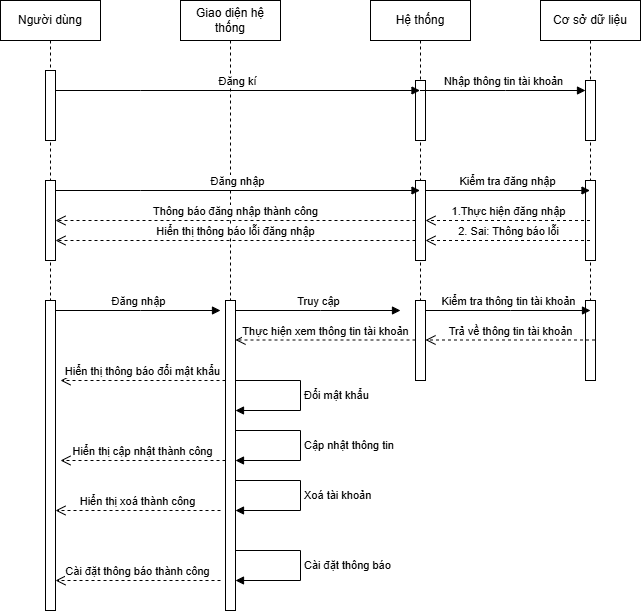

The diagram above was exported from draw.io. Its source (the exported page's mxGraphModel, read from the mxfile embedded in the PNG):
<mxGraphModel dx="1034" dy="570" grid="1" gridSize="10" guides="1" tooltips="1" connect="1" arrows="1" fold="1" page="1" pageScale="1" pageWidth="850" pageHeight="1100" math="0" shadow="0">
  <root>
    <mxCell id="0" />
    <mxCell id="1" parent="0" />
    <mxCell id="aM9ryv3xv72pqoxQDRHE-1" value="Người dùng" style="shape=umlLifeline;perimeter=lifelinePerimeter;whiteSpace=wrap;html=1;container=0;dropTarget=0;collapsible=0;recursiveResize=0;outlineConnect=0;portConstraint=eastwest;newEdgeStyle={&quot;edgeStyle&quot;:&quot;elbowEdgeStyle&quot;,&quot;elbow&quot;:&quot;vertical&quot;,&quot;curved&quot;:0,&quot;rounded&quot;:0};" parent="1" vertex="1">
      <mxGeometry x="40" y="40" width="100" height="300" as="geometry" />
    </mxCell>
    <mxCell id="aM9ryv3xv72pqoxQDRHE-2" value="" style="html=1;points=[];perimeter=orthogonalPerimeter;outlineConnect=0;targetShapes=umlLifeline;portConstraint=eastwest;newEdgeStyle={&quot;edgeStyle&quot;:&quot;elbowEdgeStyle&quot;,&quot;elbow&quot;:&quot;vertical&quot;,&quot;curved&quot;:0,&quot;rounded&quot;:0};" parent="aM9ryv3xv72pqoxQDRHE-1" vertex="1">
      <mxGeometry x="45" y="70" width="10" height="70" as="geometry" />
    </mxCell>
    <mxCell id="Ay6pvfXxY41LCQrrgYGS-14" value="" style="html=1;points=[[0,0,0,0,5],[0,1,0,0,-5],[1,0,0,0,5],[1,1,0,0,-5]];perimeter=orthogonalPerimeter;outlineConnect=0;targetShapes=umlLifeline;portConstraint=eastwest;newEdgeStyle={&quot;curved&quot;:0,&quot;rounded&quot;:0};" vertex="1" parent="aM9ryv3xv72pqoxQDRHE-1">
      <mxGeometry x="45" y="180" width="10" height="80" as="geometry" />
    </mxCell>
    <mxCell id="aM9ryv3xv72pqoxQDRHE-5" value="Giao diện hệ thống" style="shape=umlLifeline;perimeter=lifelinePerimeter;whiteSpace=wrap;html=1;container=0;dropTarget=0;collapsible=0;recursiveResize=0;outlineConnect=0;portConstraint=eastwest;newEdgeStyle={&quot;edgeStyle&quot;:&quot;elbowEdgeStyle&quot;,&quot;elbow&quot;:&quot;vertical&quot;,&quot;curved&quot;:0,&quot;rounded&quot;:0};" parent="1" vertex="1">
      <mxGeometry x="220" y="40" width="100" height="300" as="geometry" />
    </mxCell>
    <mxCell id="Ay6pvfXxY41LCQrrgYGS-1" value="Hệ thống" style="shape=umlLifeline;perimeter=lifelinePerimeter;whiteSpace=wrap;html=1;container=0;dropTarget=0;collapsible=0;recursiveResize=0;outlineConnect=0;portConstraint=eastwest;newEdgeStyle={&quot;edgeStyle&quot;:&quot;elbowEdgeStyle&quot;,&quot;elbow&quot;:&quot;vertical&quot;,&quot;curved&quot;:0,&quot;rounded&quot;:0};" vertex="1" parent="1">
      <mxGeometry x="410" y="40" width="100" height="300" as="geometry" />
    </mxCell>
    <mxCell id="Ay6pvfXxY41LCQrrgYGS-2" value="" style="html=1;points=[];perimeter=orthogonalPerimeter;outlineConnect=0;targetShapes=umlLifeline;portConstraint=eastwest;newEdgeStyle={&quot;edgeStyle&quot;:&quot;elbowEdgeStyle&quot;,&quot;elbow&quot;:&quot;vertical&quot;,&quot;curved&quot;:0,&quot;rounded&quot;:0};" vertex="1" parent="Ay6pvfXxY41LCQrrgYGS-1">
      <mxGeometry x="45" y="80" width="10" height="60" as="geometry" />
    </mxCell>
    <mxCell id="Ay6pvfXxY41LCQrrgYGS-17" value="" style="html=1;points=[[0,0,0,0,5],[0,1,0,0,-5],[1,0,0,0,5],[1,1,0,0,-5]];perimeter=orthogonalPerimeter;outlineConnect=0;targetShapes=umlLifeline;portConstraint=eastwest;newEdgeStyle={&quot;curved&quot;:0,&quot;rounded&quot;:0};" vertex="1" parent="Ay6pvfXxY41LCQrrgYGS-1">
      <mxGeometry x="45" y="180" width="10" height="80" as="geometry" />
    </mxCell>
    <mxCell id="Ay6pvfXxY41LCQrrgYGS-3" value="Cơ sở dữ liệu" style="shape=umlLifeline;perimeter=lifelinePerimeter;whiteSpace=wrap;html=1;container=0;dropTarget=0;collapsible=0;recursiveResize=0;outlineConnect=0;portConstraint=eastwest;newEdgeStyle={&quot;edgeStyle&quot;:&quot;elbowEdgeStyle&quot;,&quot;elbow&quot;:&quot;vertical&quot;,&quot;curved&quot;:0,&quot;rounded&quot;:0};" vertex="1" parent="1">
      <mxGeometry x="580" y="40" width="100" height="300" as="geometry" />
    </mxCell>
    <mxCell id="Ay6pvfXxY41LCQrrgYGS-4" value="" style="html=1;points=[];perimeter=orthogonalPerimeter;outlineConnect=0;targetShapes=umlLifeline;portConstraint=eastwest;newEdgeStyle={&quot;edgeStyle&quot;:&quot;elbowEdgeStyle&quot;,&quot;elbow&quot;:&quot;vertical&quot;,&quot;curved&quot;:0,&quot;rounded&quot;:0};" vertex="1" parent="Ay6pvfXxY41LCQrrgYGS-3">
      <mxGeometry x="45" y="80" width="10" height="60" as="geometry" />
    </mxCell>
    <mxCell id="Ay6pvfXxY41LCQrrgYGS-18" value="" style="html=1;points=[[0,0,0,0,5],[0,1,0,0,-5],[1,0,0,0,5],[1,1,0,0,-5]];perimeter=orthogonalPerimeter;outlineConnect=0;targetShapes=umlLifeline;portConstraint=eastwest;newEdgeStyle={&quot;curved&quot;:0,&quot;rounded&quot;:0};" vertex="1" parent="Ay6pvfXxY41LCQrrgYGS-3">
      <mxGeometry x="45" y="180" width="10" height="80" as="geometry" />
    </mxCell>
    <mxCell id="Ay6pvfXxY41LCQrrgYGS-9" value="Đăng kí" style="html=1;verticalAlign=bottom;endArrow=block;curved=0;rounded=0;" edge="1" parent="1" source="aM9ryv3xv72pqoxQDRHE-2" target="Ay6pvfXxY41LCQrrgYGS-1">
      <mxGeometry width="80" relative="1" as="geometry">
        <mxPoint x="100" y="130" as="sourcePoint" />
        <mxPoint x="180" y="130" as="targetPoint" />
        <Array as="points">
          <mxPoint x="180" y="130" />
        </Array>
      </mxGeometry>
    </mxCell>
    <mxCell id="Ay6pvfXxY41LCQrrgYGS-11" value="Nhập thông tin tài khoản" style="html=1;verticalAlign=bottom;endArrow=block;curved=0;rounded=0;" edge="1" parent="1" source="Ay6pvfXxY41LCQrrgYGS-1" target="Ay6pvfXxY41LCQrrgYGS-4">
      <mxGeometry width="80" relative="1" as="geometry">
        <mxPoint x="490" y="130" as="sourcePoint" />
        <mxPoint x="645" y="130" as="targetPoint" />
        <Array as="points">
          <mxPoint x="545" y="130" />
        </Array>
      </mxGeometry>
    </mxCell>
    <mxCell id="Ay6pvfXxY41LCQrrgYGS-15" value="Đăng nhập" style="html=1;verticalAlign=bottom;endArrow=block;curved=0;rounded=0;" edge="1" parent="1" source="Ay6pvfXxY41LCQrrgYGS-14" target="Ay6pvfXxY41LCQrrgYGS-1">
      <mxGeometry width="80" relative="1" as="geometry">
        <mxPoint x="110" y="260" as="sourcePoint" />
        <mxPoint x="190" y="260" as="targetPoint" />
        <Array as="points">
          <mxPoint x="180" y="230" />
        </Array>
      </mxGeometry>
    </mxCell>
    <mxCell id="Ay6pvfXxY41LCQrrgYGS-20" value="Kiểm tra đăng nhập" style="html=1;verticalAlign=bottom;endArrow=block;curved=0;rounded=0;" edge="1" parent="1">
      <mxGeometry width="80" relative="1" as="geometry">
        <mxPoint x="465" y="230" as="sourcePoint" />
        <mxPoint x="629.5" y="230" as="targetPoint" />
      </mxGeometry>
    </mxCell>
    <mxCell id="Ay6pvfXxY41LCQrrgYGS-22" value="1.Thực hiện đăng nhập" style="html=1;verticalAlign=bottom;endArrow=open;dashed=1;endSize=8;curved=0;rounded=0;" edge="1" parent="1" target="Ay6pvfXxY41LCQrrgYGS-17">
      <mxGeometry relative="1" as="geometry">
        <mxPoint x="629.5" y="260" as="sourcePoint" />
        <mxPoint x="460" y="260" as="targetPoint" />
      </mxGeometry>
    </mxCell>
    <mxCell id="Ay6pvfXxY41LCQrrgYGS-23" value="2. Sai: Thông báo lỗi" style="html=1;verticalAlign=bottom;endArrow=open;dashed=1;endSize=8;curved=0;rounded=0;" edge="1" parent="1" target="Ay6pvfXxY41LCQrrgYGS-17">
      <mxGeometry relative="1" as="geometry">
        <mxPoint x="629.5" y="280" as="sourcePoint" />
        <mxPoint x="459.5" y="280" as="targetPoint" />
      </mxGeometry>
    </mxCell>
    <mxCell id="Ay6pvfXxY41LCQrrgYGS-24" value="Thông báo đăng nhập thành công" style="html=1;verticalAlign=bottom;endArrow=open;dashed=1;endSize=8;curved=0;rounded=0;" edge="1" parent="1" source="Ay6pvfXxY41LCQrrgYGS-17" target="Ay6pvfXxY41LCQrrgYGS-14">
      <mxGeometry relative="1" as="geometry">
        <mxPoint x="450" y="260" as="sourcePoint" />
        <mxPoint x="330" y="260" as="targetPoint" />
      </mxGeometry>
    </mxCell>
    <mxCell id="Ay6pvfXxY41LCQrrgYGS-25" value="Hiển thị thông báo lỗi đăng nhập" style="html=1;verticalAlign=bottom;endArrow=open;dashed=1;endSize=8;curved=0;rounded=0;" edge="1" parent="1" target="Ay6pvfXxY41LCQrrgYGS-14">
      <mxGeometry relative="1" as="geometry">
        <mxPoint x="455" y="280" as="sourcePoint" />
        <mxPoint x="280" y="280" as="targetPoint" />
      </mxGeometry>
    </mxCell>
    <mxCell id="Ay6pvfXxY41LCQrrgYGS-26" value="" style="html=1;points=[[0,0,0,0,5],[0,1,0,0,-5],[1,0,0,0,5],[1,1,0,0,-5]];perimeter=orthogonalPerimeter;outlineConnect=0;targetShapes=umlLifeline;portConstraint=eastwest;newEdgeStyle={&quot;curved&quot;:0,&quot;rounded&quot;:0};" vertex="1" parent="1">
      <mxGeometry x="265" y="340" width="10" height="310" as="geometry" />
    </mxCell>
    <mxCell id="Ay6pvfXxY41LCQrrgYGS-27" value="" style="html=1;points=[[0,0,0,0,5],[0,1,0,0,-5],[1,0,0,0,5],[1,1,0,0,-5]];perimeter=orthogonalPerimeter;outlineConnect=0;targetShapes=umlLifeline;portConstraint=eastwest;newEdgeStyle={&quot;curved&quot;:0,&quot;rounded&quot;:0};" vertex="1" parent="1">
      <mxGeometry x="85" y="340" width="10" height="310" as="geometry" />
    </mxCell>
    <mxCell id="Ay6pvfXxY41LCQrrgYGS-28" value="" style="html=1;points=[[0,0,0,0,5],[0,1,0,0,-5],[1,0,0,0,5],[1,1,0,0,-5]];perimeter=orthogonalPerimeter;outlineConnect=0;targetShapes=umlLifeline;portConstraint=eastwest;newEdgeStyle={&quot;curved&quot;:0,&quot;rounded&quot;:0};" vertex="1" parent="1">
      <mxGeometry x="455" y="340" width="10" height="80" as="geometry" />
    </mxCell>
    <mxCell id="Ay6pvfXxY41LCQrrgYGS-29" value="" style="html=1;points=[[0,0,0,0,5],[0,1,0,0,-5],[1,0,0,0,5],[1,1,0,0,-5]];perimeter=orthogonalPerimeter;outlineConnect=0;targetShapes=umlLifeline;portConstraint=eastwest;newEdgeStyle={&quot;curved&quot;:0,&quot;rounded&quot;:0};" vertex="1" parent="1">
      <mxGeometry x="625" y="340" width="10" height="80" as="geometry" />
    </mxCell>
    <mxCell id="Ay6pvfXxY41LCQrrgYGS-30" value="Đăng nhập" style="html=1;verticalAlign=bottom;endArrow=block;curved=0;rounded=0;" edge="1" parent="1">
      <mxGeometry width="80" relative="1" as="geometry">
        <mxPoint x="95" y="350" as="sourcePoint" />
        <mxPoint x="260" y="350" as="targetPoint" />
        <Array as="points">
          <mxPoint x="180" y="350" />
        </Array>
      </mxGeometry>
    </mxCell>
    <mxCell id="Ay6pvfXxY41LCQrrgYGS-31" value="Truy cập" style="html=1;verticalAlign=bottom;endArrow=block;curved=0;rounded=0;" edge="1" parent="1">
      <mxGeometry width="80" relative="1" as="geometry">
        <mxPoint x="275" y="350" as="sourcePoint" />
        <mxPoint x="440" y="350" as="targetPoint" />
        <Array as="points">
          <mxPoint x="360" y="350" />
        </Array>
      </mxGeometry>
    </mxCell>
    <mxCell id="Ay6pvfXxY41LCQrrgYGS-32" value="Kiểm tra thông tin tài khoản" style="html=1;verticalAlign=bottom;endArrow=block;curved=0;rounded=0;" edge="1" parent="1">
      <mxGeometry width="80" relative="1" as="geometry">
        <mxPoint x="465" y="350" as="sourcePoint" />
        <mxPoint x="630" y="350" as="targetPoint" />
        <Array as="points">
          <mxPoint x="550" y="350" />
        </Array>
      </mxGeometry>
    </mxCell>
    <mxCell id="Ay6pvfXxY41LCQrrgYGS-33" value="Trả về thông tin tài khoản" style="html=1;verticalAlign=bottom;endArrow=open;dashed=1;endSize=8;curved=0;rounded=0;" edge="1" parent="1">
      <mxGeometry relative="1" as="geometry">
        <mxPoint x="634.5" y="379.5" as="sourcePoint" />
        <mxPoint x="465" y="379.5" as="targetPoint" />
      </mxGeometry>
    </mxCell>
    <mxCell id="Ay6pvfXxY41LCQrrgYGS-34" value="Thực hiện xem thông tin tài khoản" style="html=1;verticalAlign=bottom;endArrow=open;dashed=1;endSize=8;curved=0;rounded=0;" edge="1" parent="1" target="Ay6pvfXxY41LCQrrgYGS-26">
      <mxGeometry relative="1" as="geometry">
        <mxPoint x="455" y="379.5" as="sourcePoint" />
        <mxPoint x="285.5" y="379.5" as="targetPoint" />
      </mxGeometry>
    </mxCell>
    <mxCell id="Ay6pvfXxY41LCQrrgYGS-36" value="Đổi mật khẩu" style="html=1;align=left;spacingLeft=2;endArrow=block;rounded=0;edgeStyle=orthogonalEdgeStyle;curved=0;rounded=0;" edge="1" target="Ay6pvfXxY41LCQrrgYGS-26" parent="1" source="Ay6pvfXxY41LCQrrgYGS-26">
      <mxGeometry relative="1" as="geometry">
        <mxPoint x="395" y="420" as="sourcePoint" />
        <Array as="points">
          <mxPoint x="340" y="420" />
          <mxPoint x="340" y="450" />
        </Array>
        <mxPoint x="300" y="530" as="targetPoint" />
      </mxGeometry>
    </mxCell>
    <mxCell id="Ay6pvfXxY41LCQrrgYGS-37" value="Hiển thị thông báo đổi mật khẩu" style="html=1;verticalAlign=bottom;endArrow=open;dashed=1;endSize=8;curved=0;rounded=0;" edge="1" parent="1" source="Ay6pvfXxY41LCQrrgYGS-26">
      <mxGeometry relative="1" as="geometry">
        <mxPoint x="254.5" y="420" as="sourcePoint" />
        <mxPoint x="100" y="420" as="targetPoint" />
      </mxGeometry>
    </mxCell>
    <mxCell id="Ay6pvfXxY41LCQrrgYGS-38" value="Cập nhật thông tin" style="html=1;align=left;spacingLeft=2;endArrow=block;rounded=0;edgeStyle=orthogonalEdgeStyle;curved=0;rounded=0;" edge="1" parent="1" target="Ay6pvfXxY41LCQrrgYGS-26">
      <mxGeometry relative="1" as="geometry">
        <mxPoint x="275" y="470" as="sourcePoint" />
        <Array as="points">
          <mxPoint x="340" y="470" />
          <mxPoint x="340" y="500" />
        </Array>
        <mxPoint x="280" y="500" as="targetPoint" />
      </mxGeometry>
    </mxCell>
    <mxCell id="Ay6pvfXxY41LCQrrgYGS-39" value="Cài đặt thông báo" style="html=1;align=left;spacingLeft=2;endArrow=block;rounded=0;edgeStyle=orthogonalEdgeStyle;curved=0;rounded=0;" edge="1" parent="1">
      <mxGeometry relative="1" as="geometry">
        <mxPoint x="275" y="590" as="sourcePoint" />
        <Array as="points">
          <mxPoint x="340" y="590" />
          <mxPoint x="340" y="620" />
        </Array>
        <mxPoint x="275" y="620" as="targetPoint" />
      </mxGeometry>
    </mxCell>
    <mxCell id="Ay6pvfXxY41LCQrrgYGS-40" value="Xoá tài khoản" style="html=1;align=left;spacingLeft=2;endArrow=block;rounded=0;edgeStyle=orthogonalEdgeStyle;curved=0;rounded=0;" edge="1" parent="1">
      <mxGeometry relative="1" as="geometry">
        <mxPoint x="275" y="520" as="sourcePoint" />
        <Array as="points">
          <mxPoint x="340" y="520" />
          <mxPoint x="340" y="550" />
        </Array>
        <mxPoint x="275" y="550" as="targetPoint" />
      </mxGeometry>
    </mxCell>
    <mxCell id="Ay6pvfXxY41LCQrrgYGS-41" value="Cài đặt thông báo thành công" style="html=1;verticalAlign=bottom;endArrow=open;dashed=1;endSize=8;curved=0;rounded=0;" edge="1" parent="1">
      <mxGeometry relative="1" as="geometry">
        <mxPoint x="260" y="620" as="sourcePoint" />
        <mxPoint x="95" y="620" as="targetPoint" />
      </mxGeometry>
    </mxCell>
    <mxCell id="Ay6pvfXxY41LCQrrgYGS-42" value="Hiển thị xoá thành công" style="html=1;verticalAlign=bottom;endArrow=open;dashed=1;endSize=8;curved=0;rounded=0;" edge="1" parent="1">
      <mxGeometry relative="1" as="geometry">
        <mxPoint x="260" y="550" as="sourcePoint" />
        <mxPoint x="95" y="550" as="targetPoint" />
      </mxGeometry>
    </mxCell>
    <mxCell id="Ay6pvfXxY41LCQrrgYGS-43" value="Hiển thị cập nhật thành công" style="html=1;verticalAlign=bottom;endArrow=open;dashed=1;endSize=8;curved=0;rounded=0;" edge="1" parent="1">
      <mxGeometry relative="1" as="geometry">
        <mxPoint x="265" y="500" as="sourcePoint" />
        <mxPoint x="100" y="500" as="targetPoint" />
      </mxGeometry>
    </mxCell>
  </root>
</mxGraphModel>